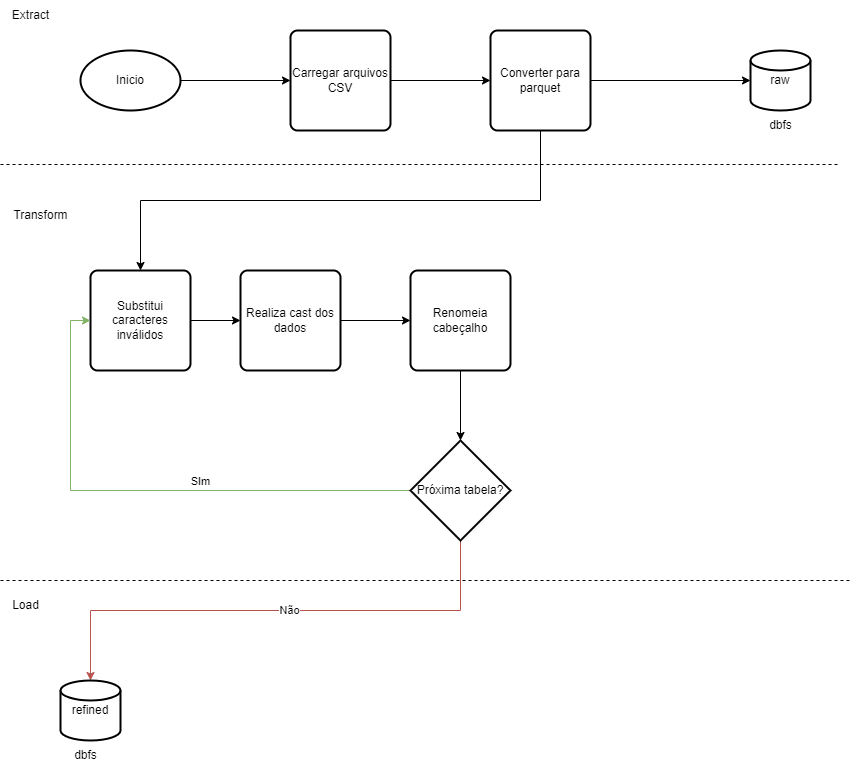

The diagram above was exported from draw.io. Its source (the exported page's mxGraphModel, read from the mxfile embedded in the PNG):
<mxGraphModel dx="1434" dy="749" grid="1" gridSize="10" guides="1" tooltips="1" connect="1" arrows="1" fold="1" page="1" pageScale="1" pageWidth="850" pageHeight="1100" math="0" shadow="0">
  <root>
    <mxCell id="0" />
    <mxCell id="1" parent="0" />
    <mxCell id="DuIW8uT_pbmxh0PhhIfy-4" style="edgeStyle=orthogonalEdgeStyle;rounded=0;orthogonalLoop=1;jettySize=auto;html=1;exitX=1;exitY=0.5;exitDx=0;exitDy=0;exitPerimeter=0;" edge="1" parent="1" source="DuIW8uT_pbmxh0PhhIfy-2" target="DuIW8uT_pbmxh0PhhIfy-3">
      <mxGeometry relative="1" as="geometry" />
    </mxCell>
    <mxCell id="DuIW8uT_pbmxh0PhhIfy-2" value="Inicio" style="strokeWidth=2;html=1;shape=mxgraph.flowchart.start_1;whiteSpace=wrap;" vertex="1" parent="1">
      <mxGeometry x="80" y="50" width="100" height="60" as="geometry" />
    </mxCell>
    <mxCell id="DuIW8uT_pbmxh0PhhIfy-6" style="edgeStyle=orthogonalEdgeStyle;rounded=0;orthogonalLoop=1;jettySize=auto;html=1;exitX=1;exitY=0.5;exitDx=0;exitDy=0;entryX=0;entryY=0.5;entryDx=0;entryDy=0;entryPerimeter=0;" edge="1" parent="1" source="DuIW8uT_pbmxh0PhhIfy-3">
      <mxGeometry relative="1" as="geometry">
        <mxPoint x="490" y="80" as="targetPoint" />
      </mxGeometry>
    </mxCell>
    <mxCell id="DuIW8uT_pbmxh0PhhIfy-3" value="Carregar arquivos CSV" style="rounded=1;whiteSpace=wrap;html=1;absoluteArcSize=1;arcSize=14;strokeWidth=2;" vertex="1" parent="1">
      <mxGeometry x="290" y="30" width="100" height="100" as="geometry" />
    </mxCell>
    <mxCell id="DuIW8uT_pbmxh0PhhIfy-11" style="edgeStyle=orthogonalEdgeStyle;rounded=0;orthogonalLoop=1;jettySize=auto;html=1;exitX=0.5;exitY=1;exitDx=0;exitDy=0;entryX=0.5;entryY=0;entryDx=0;entryDy=0;" edge="1" parent="1" source="DuIW8uT_pbmxh0PhhIfy-7" target="DuIW8uT_pbmxh0PhhIfy-12">
      <mxGeometry relative="1" as="geometry">
        <mxPoint x="230" y="210" as="targetPoint" />
      </mxGeometry>
    </mxCell>
    <mxCell id="DuIW8uT_pbmxh0PhhIfy-17" style="edgeStyle=orthogonalEdgeStyle;rounded=0;orthogonalLoop=1;jettySize=auto;html=1;exitX=1;exitY=0.5;exitDx=0;exitDy=0;entryX=0;entryY=0.5;entryDx=0;entryDy=0;entryPerimeter=0;" edge="1" parent="1" source="DuIW8uT_pbmxh0PhhIfy-7" target="DuIW8uT_pbmxh0PhhIfy-8">
      <mxGeometry relative="1" as="geometry" />
    </mxCell>
    <mxCell id="DuIW8uT_pbmxh0PhhIfy-7" value="Converter para parquet" style="rounded=1;whiteSpace=wrap;html=1;absoluteArcSize=1;arcSize=14;strokeWidth=2;" vertex="1" parent="1">
      <mxGeometry x="490" y="30" width="100" height="100" as="geometry" />
    </mxCell>
    <mxCell id="DuIW8uT_pbmxh0PhhIfy-8" value="raw" style="strokeWidth=2;html=1;shape=mxgraph.flowchart.database;whiteSpace=wrap;" vertex="1" parent="1">
      <mxGeometry x="750" y="50" width="60" height="60" as="geometry" />
    </mxCell>
    <mxCell id="DuIW8uT_pbmxh0PhhIfy-10" value="dbfs" style="text;html=1;align=center;verticalAlign=middle;resizable=0;points=[];autosize=1;strokeColor=none;fillColor=none;" vertex="1" parent="1">
      <mxGeometry x="755" y="110" width="50" height="30" as="geometry" />
    </mxCell>
    <mxCell id="DuIW8uT_pbmxh0PhhIfy-19" style="edgeStyle=orthogonalEdgeStyle;rounded=0;orthogonalLoop=1;jettySize=auto;html=1;exitX=1;exitY=0.5;exitDx=0;exitDy=0;" edge="1" parent="1" source="DuIW8uT_pbmxh0PhhIfy-12">
      <mxGeometry relative="1" as="geometry">
        <mxPoint x="240" y="320" as="targetPoint" />
      </mxGeometry>
    </mxCell>
    <mxCell id="DuIW8uT_pbmxh0PhhIfy-12" value="Substitui caracteres inválidos" style="rounded=1;whiteSpace=wrap;html=1;absoluteArcSize=1;arcSize=14;strokeWidth=2;" vertex="1" parent="1">
      <mxGeometry x="90" y="270" width="100" height="100" as="geometry" />
    </mxCell>
    <mxCell id="DuIW8uT_pbmxh0PhhIfy-15" value="Extract" style="text;html=1;align=center;verticalAlign=middle;resizable=0;points=[];autosize=1;strokeColor=none;fillColor=none;" vertex="1" parent="1">
      <mxGeometry width="60" height="30" as="geometry" />
    </mxCell>
    <mxCell id="DuIW8uT_pbmxh0PhhIfy-16" value="Transform" style="text;html=1;align=center;verticalAlign=middle;resizable=0;points=[];autosize=1;strokeColor=none;fillColor=none;" vertex="1" parent="1">
      <mxGeometry y="200" width="80" height="30" as="geometry" />
    </mxCell>
    <mxCell id="DuIW8uT_pbmxh0PhhIfy-18" value="" style="endArrow=none;dashed=1;html=1;rounded=0;" edge="1" parent="1">
      <mxGeometry width="50" height="50" relative="1" as="geometry">
        <mxPoint y="164" as="sourcePoint" />
        <mxPoint x="840" y="164" as="targetPoint" />
      </mxGeometry>
    </mxCell>
    <mxCell id="DuIW8uT_pbmxh0PhhIfy-22" style="edgeStyle=orthogonalEdgeStyle;rounded=0;orthogonalLoop=1;jettySize=auto;html=1;exitX=1;exitY=0.5;exitDx=0;exitDy=0;" edge="1" parent="1" source="DuIW8uT_pbmxh0PhhIfy-20" target="DuIW8uT_pbmxh0PhhIfy-21">
      <mxGeometry relative="1" as="geometry" />
    </mxCell>
    <mxCell id="DuIW8uT_pbmxh0PhhIfy-20" value="Realiza cast dos dados" style="rounded=1;whiteSpace=wrap;html=1;absoluteArcSize=1;arcSize=14;strokeWidth=2;" vertex="1" parent="1">
      <mxGeometry x="240" y="270" width="100" height="100" as="geometry" />
    </mxCell>
    <mxCell id="DuIW8uT_pbmxh0PhhIfy-28" style="edgeStyle=orthogonalEdgeStyle;rounded=0;orthogonalLoop=1;jettySize=auto;html=1;exitX=0.5;exitY=1;exitDx=0;exitDy=0;entryX=0.5;entryY=0;entryDx=0;entryDy=0;entryPerimeter=0;" edge="1" parent="1" source="DuIW8uT_pbmxh0PhhIfy-21" target="DuIW8uT_pbmxh0PhhIfy-24">
      <mxGeometry relative="1" as="geometry" />
    </mxCell>
    <mxCell id="DuIW8uT_pbmxh0PhhIfy-21" value="Renomeia cabeçalho" style="rounded=1;whiteSpace=wrap;html=1;absoluteArcSize=1;arcSize=14;strokeWidth=2;" vertex="1" parent="1">
      <mxGeometry x="410" y="270" width="100" height="100" as="geometry" />
    </mxCell>
    <mxCell id="DuIW8uT_pbmxh0PhhIfy-26" style="edgeStyle=orthogonalEdgeStyle;rounded=0;orthogonalLoop=1;jettySize=auto;html=1;exitX=0;exitY=0.5;exitDx=0;exitDy=0;exitPerimeter=0;entryX=0;entryY=0.5;entryDx=0;entryDy=0;fillColor=#d5e8d4;strokeColor=#82b366;" edge="1" parent="1" source="DuIW8uT_pbmxh0PhhIfy-24" target="DuIW8uT_pbmxh0PhhIfy-12">
      <mxGeometry relative="1" as="geometry" />
    </mxCell>
    <mxCell id="DuIW8uT_pbmxh0PhhIfy-27" value="SIm" style="edgeLabel;html=1;align=center;verticalAlign=middle;resizable=0;points=[];" vertex="1" connectable="0" parent="DuIW8uT_pbmxh0PhhIfy-26">
      <mxGeometry x="-0.2038" y="1" relative="1" as="geometry">
        <mxPoint y="-11" as="offset" />
      </mxGeometry>
    </mxCell>
    <mxCell id="DuIW8uT_pbmxh0PhhIfy-29" style="edgeStyle=orthogonalEdgeStyle;rounded=0;orthogonalLoop=1;jettySize=auto;html=1;exitX=0.5;exitY=1;exitDx=0;exitDy=0;exitPerimeter=0;fillColor=#f8cecc;strokeColor=#b85450;" edge="1" parent="1" source="DuIW8uT_pbmxh0PhhIfy-24">
      <mxGeometry relative="1" as="geometry">
        <mxPoint x="90" y="680" as="targetPoint" />
      </mxGeometry>
    </mxCell>
    <mxCell id="DuIW8uT_pbmxh0PhhIfy-34" value="Não" style="edgeLabel;html=1;align=center;verticalAlign=middle;resizable=0;points=[];" vertex="1" connectable="0" parent="DuIW8uT_pbmxh0PhhIfy-29">
      <mxGeometry x="-0.051" y="-1" relative="1" as="geometry">
        <mxPoint as="offset" />
      </mxGeometry>
    </mxCell>
    <mxCell id="DuIW8uT_pbmxh0PhhIfy-24" value="Próxima tabela?" style="strokeWidth=2;html=1;shape=mxgraph.flowchart.decision;whiteSpace=wrap;" vertex="1" parent="1">
      <mxGeometry x="410" y="440" width="100" height="100" as="geometry" />
    </mxCell>
    <mxCell id="DuIW8uT_pbmxh0PhhIfy-30" value="refined" style="strokeWidth=2;html=1;shape=mxgraph.flowchart.database;whiteSpace=wrap;" vertex="1" parent="1">
      <mxGeometry x="60" y="680" width="60" height="60" as="geometry" />
    </mxCell>
    <mxCell id="DuIW8uT_pbmxh0PhhIfy-31" value="" style="endArrow=none;dashed=1;html=1;rounded=0;" edge="1" parent="1">
      <mxGeometry width="50" height="50" relative="1" as="geometry">
        <mxPoint y="580" as="sourcePoint" />
        <mxPoint x="850" y="580" as="targetPoint" />
      </mxGeometry>
    </mxCell>
    <mxCell id="DuIW8uT_pbmxh0PhhIfy-32" value="dbfs" style="text;html=1;align=center;verticalAlign=middle;resizable=0;points=[];autosize=1;strokeColor=none;fillColor=none;" vertex="1" parent="1">
      <mxGeometry x="60" y="740" width="50" height="30" as="geometry" />
    </mxCell>
    <mxCell id="DuIW8uT_pbmxh0PhhIfy-33" value="Load" style="text;html=1;align=center;verticalAlign=middle;resizable=0;points=[];autosize=1;strokeColor=none;fillColor=none;" vertex="1" parent="1">
      <mxGeometry y="590" width="50" height="30" as="geometry" />
    </mxCell>
  </root>
</mxGraphModel>